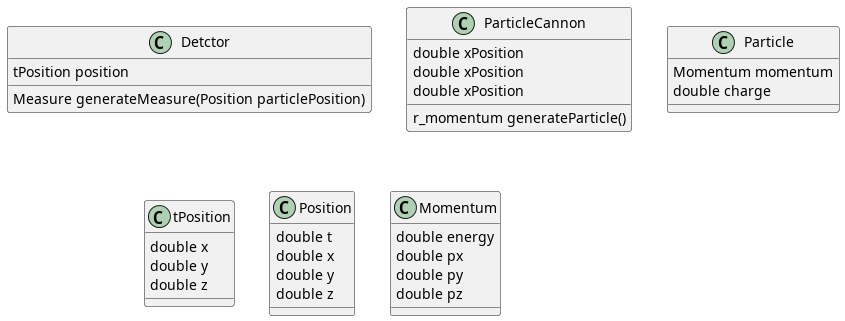

The diagram above was rendered by PlantUML. Its source (embedded in the PNG):
@startuml
class Detctor {
  tPosition position

  Measure generateMeasure(Position particlePosition)
}

class ParticleCannon {
   double xPosition
   double xPosition
   double xPosition

   r_momentum generateParticle()
}

class Particle {
   Momentum momentum
   double charge
}

class tPosition {
   double x
   double y
   double z
}

class Position {
    double t
    double x
    double y
    double z
}

class Momentum {
    double energy
    double px
    double py
    double pz
  }
@enduml